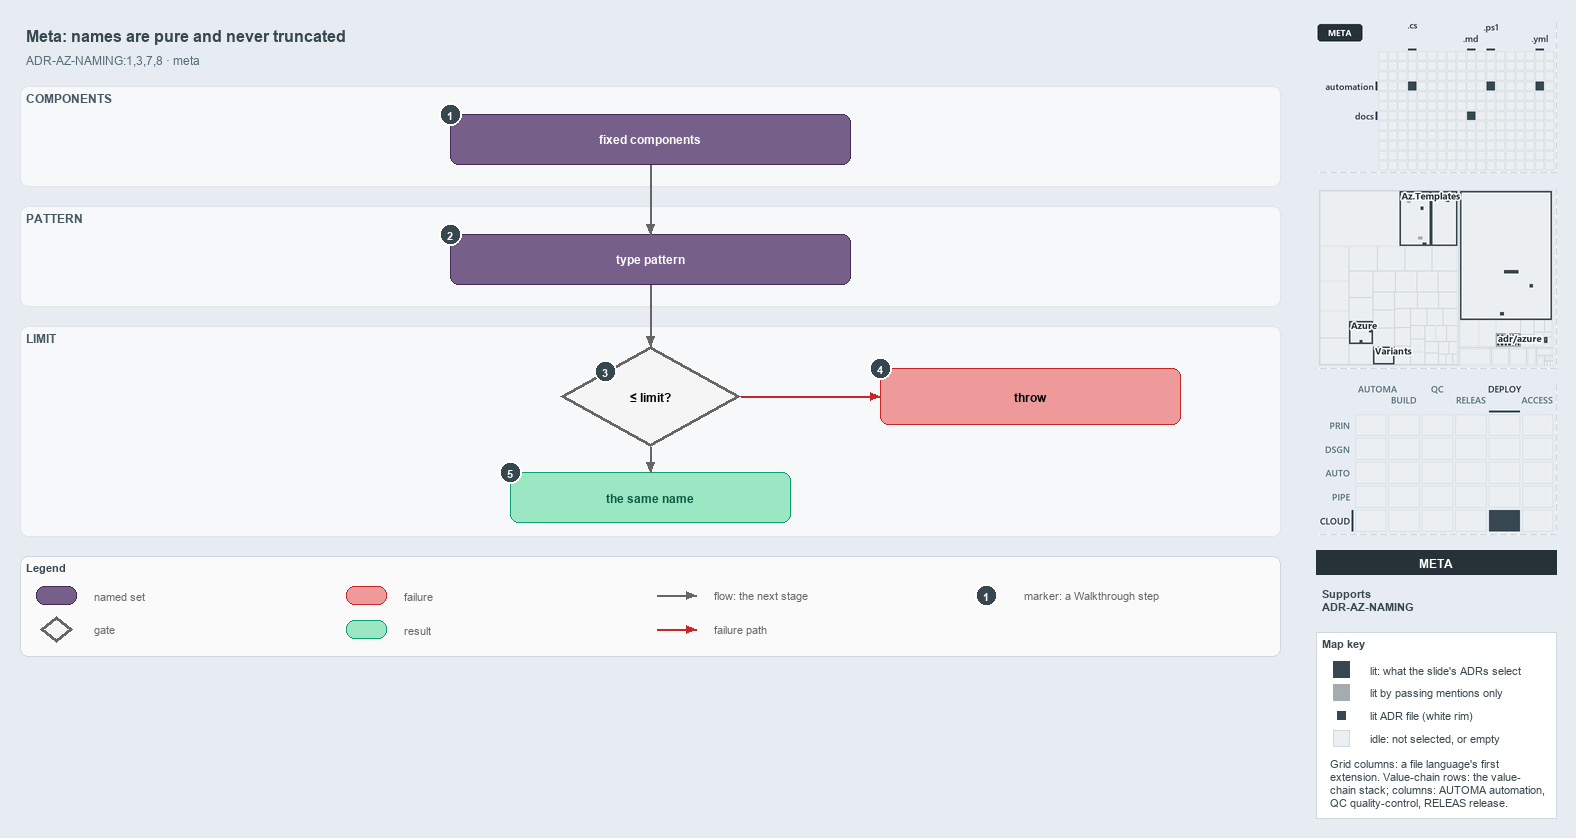

The diagram above was exported from draw.io. Its source (the exported page's mxGraphModel, read from the mxfile embedded in the PNG):
<mxGraphModel dx="1024" dy="768" grid="0" gridSize="10" guides="1" tooltips="1" connect="1" arrows="1" fold="1" page="1" pageScale="1" pageWidth="1572" pageHeight="670" background="#E6ECF2" math="0" shadow="0">
  <root>
    <mxCell id="0" />
    <mxCell id="1" parent="0" />
    <mxCell id="title" value="Meta: names are pure and never truncated" style="text;html=1;align=left;verticalAlign=middle;fontSize=16;fontStyle=1;fontColor=#37474F;" vertex="1" parent="1">
      <mxGeometry x="20" y="14" width="1260" height="30" as="geometry" />
    </mxCell>
    <mxCell id="subtitle" value="ADR-AZ-NAMING:1,3,7,8 · meta" style="text;html=1;align=left;verticalAlign=middle;fontSize=12;fontColor=#546E7A;" vertex="1" parent="1">
      <mxGeometry x="20" y="44" width="1240" height="20" as="geometry" />
    </mxCell>
    <mxCell id="band-components" value="COMPONENTS" style="rounded=1;html=1;arcSize=3;fillColor=#F6F8FA;strokeColor=#E1E4E8;verticalAlign=top;align=left;spacingLeft=8;fontStyle=1;fontSize=12;fontColor=#455A64;" vertex="1" parent="1">
      <mxGeometry x="20" y="80" width="1260" height="100" as="geometry" />
    </mxCell>
    <mxCell id="band-pattern" value="PATTERN" style="rounded=1;html=1;arcSize=3;fillColor=#F6F8FA;strokeColor=#E1E4E8;verticalAlign=top;align=left;spacingLeft=8;fontStyle=1;fontSize=12;fontColor=#455A64;" vertex="1" parent="1">
      <mxGeometry x="20" y="200" width="1260" height="100" as="geometry" />
    </mxCell>
    <mxCell id="band-limit" value="LIMIT" style="rounded=1;html=1;arcSize=3;fillColor=#F6F8FA;strokeColor=#E1E4E8;verticalAlign=top;align=left;spacingLeft=8;fontStyle=1;fontSize=12;fontColor=#455A64;" vertex="1" parent="1">
      <mxGeometry x="20" y="320" width="1260" height="210" as="geometry" />
    </mxCell>
    <mxCell id="components" value="&lt;b&gt;fixed components&lt;/b&gt;" style="rounded=1;whiteSpace=wrap;html=1;arcSize=20;fillColor=#76608a;strokeColor=#432d57;fontColor=#FFFFFF;fontSize=12;" vertex="1" parent="1">
      <mxGeometry x="450" y="108" width="400" height="50" as="geometry" />
    </mxCell>
    <mxCell id="pattern" value="&lt;b&gt;type pattern&lt;/b&gt;" style="rounded=1;whiteSpace=wrap;html=1;arcSize=20;fillColor=#76608a;strokeColor=#432d57;fontColor=#FFFFFF;fontSize=12;" vertex="1" parent="1">
      <mxGeometry x="450" y="228" width="400" height="50" as="geometry" />
    </mxCell>
    <mxCell id="decision" value="&lt;b&gt;≤ limit?&lt;/b&gt;" style="rhombus;whiteSpace=wrap;html=1;fillColor=#f5f5f5;strokeColor=#666666;strokeWidth=3;fontSize=12;" vertex="1" parent="1">
      <mxGeometry x="560" y="340" width="180" height="100" as="geometry" />
    </mxCell>
    <mxCell id="throw" value="&lt;b&gt;throw&lt;/b&gt;" style="rounded=1;whiteSpace=wrap;html=1;arcSize=20;fillColor=#EF9A9A;strokeColor=#C62828;fontSize=12;" vertex="1" parent="1">
      <mxGeometry x="880" y="362" width="300" height="56" as="geometry" />
    </mxCell>
    <mxCell id="name" value="&lt;b&gt;the same name&lt;/b&gt;" style="rounded=1;whiteSpace=wrap;html=1;arcSize=20;fillColor=#9BE7C4;strokeColor=#0E9F6E;fontColor=#0B5C43;fontSize=12;" vertex="1" parent="1">
      <mxGeometry x="510" y="466" width="280" height="50" as="geometry" />
    </mxCell>
    <mxCell id="p-edge-components-pattern-a" value="" style="text;html=1;strokeColor=none;fillColor=none;" vertex="1" parent="1">
      <mxGeometry x="650" y="158" width="1" height="1" as="geometry" />
    </mxCell>
    <mxCell id="p-edge-components-pattern-b" value="" style="text;html=1;strokeColor=none;fillColor=none;" vertex="1" parent="1">
      <mxGeometry x="650" y="228" width="1" height="1" as="geometry" />
    </mxCell>
    <mxCell id="edge-components-pattern" value="" style="edgeStyle=orthogonalEdgeStyle;rounded=1;html=1;fontSize=11;endArrow=block;strokeColor=#666666;" edge="1" parent="1" source="p-edge-components-pattern-a" target="p-edge-components-pattern-b">
      <mxGeometry relative="1" as="geometry" />
    </mxCell>
    <mxCell id="p-edge-pattern-decision-a" value="" style="text;html=1;strokeColor=none;fillColor=none;" vertex="1" parent="1">
      <mxGeometry x="650" y="278" width="1" height="1" as="geometry" />
    </mxCell>
    <mxCell id="p-edge-pattern-decision-b" value="" style="text;html=1;strokeColor=none;fillColor=none;" vertex="1" parent="1">
      <mxGeometry x="650" y="340" width="1" height="1" as="geometry" />
    </mxCell>
    <mxCell id="edge-pattern-decision" value="" style="edgeStyle=orthogonalEdgeStyle;rounded=1;html=1;fontSize=11;endArrow=block;strokeColor=#666666;" edge="1" parent="1" source="p-edge-pattern-decision-a" target="p-edge-pattern-decision-b">
      <mxGeometry relative="1" as="geometry" />
    </mxCell>
    <mxCell id="p-edge-decision-throw-a" value="" style="text;html=1;strokeColor=none;fillColor=none;" vertex="1" parent="1">
      <mxGeometry x="740" y="390" width="1" height="1" as="geometry" />
    </mxCell>
    <mxCell id="p-edge-decision-throw-b" value="" style="text;html=1;strokeColor=none;fillColor=none;" vertex="1" parent="1">
      <mxGeometry x="880" y="390" width="1" height="1" as="geometry" />
    </mxCell>
    <mxCell id="edge-decision-throw" value="" style="edgeStyle=orthogonalEdgeStyle;rounded=1;html=1;fontSize=11;endArrow=block;strokeColor=#C62828;" edge="1" parent="1" source="p-edge-decision-throw-a" target="p-edge-decision-throw-b">
      <mxGeometry relative="1" as="geometry" />
    </mxCell>
    <mxCell id="p-edge-decision-name-a" value="" style="text;html=1;strokeColor=none;fillColor=none;" vertex="1" parent="1">
      <mxGeometry x="650" y="440" width="1" height="1" as="geometry" />
    </mxCell>
    <mxCell id="p-edge-decision-name-b" value="" style="text;html=1;strokeColor=none;fillColor=none;" vertex="1" parent="1">
      <mxGeometry x="650" y="466" width="1" height="1" as="geometry" />
    </mxCell>
    <mxCell id="edge-decision-name" value="" style="edgeStyle=orthogonalEdgeStyle;rounded=1;html=1;fontSize=11;endArrow=block;strokeColor=#666666;" edge="1" parent="1" source="p-edge-decision-name-a" target="p-edge-decision-name-b">
      <mxGeometry relative="1" as="geometry" />
    </mxCell>
    <mxCell id="mark-1" value="1" style="ellipse;html=1;fillColor=#37474F;strokeColor=#FFFFFF;strokeWidth=2;fontColor=#FFFFFF;fontStyle=1;fontSize=11;" vertex="1" parent="1">
      <mxGeometry x="439" y="97" width="22" height="22" as="geometry" />
    </mxCell>
    <mxCell id="mark-2" value="2" style="ellipse;html=1;fillColor=#37474F;strokeColor=#FFFFFF;strokeWidth=2;fontColor=#FFFFFF;fontStyle=1;fontSize=11;" vertex="1" parent="1">
      <mxGeometry x="439" y="217" width="22" height="22" as="geometry" />
    </mxCell>
    <mxCell id="mark-3" value="3" style="ellipse;html=1;fillColor=#37474F;strokeColor=#FFFFFF;strokeWidth=2;fontColor=#FFFFFF;fontStyle=1;fontSize=11;" vertex="1" parent="1">
      <mxGeometry x="594" y="354" width="22" height="22" as="geometry" />
    </mxCell>
    <mxCell id="mark-4" value="4" style="ellipse;html=1;fillColor=#37474F;strokeColor=#FFFFFF;strokeWidth=2;fontColor=#FFFFFF;fontStyle=1;fontSize=11;" vertex="1" parent="1">
      <mxGeometry x="869" y="351" width="22" height="22" as="geometry" />
    </mxCell>
    <mxCell id="mark-5" value="5" style="ellipse;html=1;fillColor=#37474F;strokeColor=#FFFFFF;strokeWidth=2;fontColor=#FFFFFF;fontStyle=1;fontSize=11;" vertex="1" parent="1">
      <mxGeometry x="499" y="455" width="22" height="22" as="geometry" />
    </mxCell>
    <mxCell id="legend" value="&lt;b&gt;Legend&lt;/b&gt;" style="rounded=1;whiteSpace=wrap;html=1;arcSize=6;fillColor=#FAFAFA;strokeColor=#CFD8DC;align=left;verticalAlign=top;spacing=8;fontSize=11;fontColor=#37474F;" vertex="1" parent="1">
      <mxGeometry x="20" y="550" width="1260" height="100" as="geometry" />
    </mxCell>
    <mxCell id="legend-1" value="" style="rounded=1;whiteSpace=wrap;html=1;arcSize=20;fillColor=#76608a;strokeColor=#432d57;fontColor=#FFFFFF;" vertex="1" parent="1">
      <mxGeometry x="36" y="580" width="40" height="18" as="geometry" />
    </mxCell>
    <mxCell id="legend-1-text" value="named set" style="text;html=1;align=left;verticalAlign=middle;fontSize=11;fontColor=#666666;" vertex="1" parent="1">
      <mxGeometry x="88" y="579" width="250" height="20" as="geometry" />
    </mxCell>
    <mxCell id="legend-2" value="" style="rhombus;whiteSpace=wrap;html=1;fillColor=#f5f5f5;strokeColor=#666666;strokeWidth=3;" vertex="1" parent="1">
      <mxGeometry x="40" y="610" width="32" height="26" as="geometry" />
    </mxCell>
    <mxCell id="legend-2-text" value="gate" style="text;html=1;align=left;verticalAlign=middle;fontSize=11;fontColor=#666666;" vertex="1" parent="1">
      <mxGeometry x="88" y="613" width="250" height="20" as="geometry" />
    </mxCell>
    <mxCell id="legend-3" value="" style="rounded=1;whiteSpace=wrap;html=1;arcSize=20;fillColor=#EF9A9A;strokeColor=#C62828;" vertex="1" parent="1">
      <mxGeometry x="346" y="580" width="40" height="18" as="geometry" />
    </mxCell>
    <mxCell id="legend-3-text" value="failure" style="text;html=1;align=left;verticalAlign=middle;fontSize=11;fontColor=#666666;" vertex="1" parent="1">
      <mxGeometry x="398" y="579" width="250" height="20" as="geometry" />
    </mxCell>
    <mxCell id="legend-4" value="" style="rounded=1;whiteSpace=wrap;html=1;arcSize=20;fillColor=#9BE7C4;strokeColor=#0E9F6E;fontColor=#0B5C43;" vertex="1" parent="1">
      <mxGeometry x="346" y="614" width="40" height="18" as="geometry" />
    </mxCell>
    <mxCell id="legend-4-text" value="result" style="text;html=1;align=left;verticalAlign=middle;fontSize=11;fontColor=#666666;" vertex="1" parent="1">
      <mxGeometry x="398" y="613" width="250" height="20" as="geometry" />
    </mxCell>
    <mxCell id="legend-5-a" value="" style="text;html=1;strokeColor=none;fillColor=none;" vertex="1" parent="1">
      <mxGeometry x="656" y="589" width="1" height="1" as="geometry" />
    </mxCell>
    <mxCell id="legend-5-b" value="" style="text;html=1;strokeColor=none;fillColor=none;" vertex="1" parent="1">
      <mxGeometry x="696" y="589" width="1" height="1" as="geometry" />
    </mxCell>
    <mxCell id="legend-5" value="" style="edgeStyle=orthogonalEdgeStyle;rounded=1;html=1;endArrow=block;strokeColor=#666666;" edge="1" parent="1" source="legend-5-a" target="legend-5-b">
      <mxGeometry relative="1" as="geometry" />
    </mxCell>
    <mxCell id="legend-5-text" value="flow: the next stage" style="text;html=1;align=left;verticalAlign=middle;fontSize=11;fontColor=#666666;" vertex="1" parent="1">
      <mxGeometry x="708" y="579" width="250" height="20" as="geometry" />
    </mxCell>
    <mxCell id="legend-6-a" value="" style="text;html=1;strokeColor=none;fillColor=none;" vertex="1" parent="1">
      <mxGeometry x="656" y="623" width="1" height="1" as="geometry" />
    </mxCell>
    <mxCell id="legend-6-b" value="" style="text;html=1;strokeColor=none;fillColor=none;" vertex="1" parent="1">
      <mxGeometry x="696" y="623" width="1" height="1" as="geometry" />
    </mxCell>
    <mxCell id="legend-6" value="" style="edgeStyle=orthogonalEdgeStyle;rounded=1;html=1;endArrow=block;strokeColor=#C62828;" edge="1" parent="1" source="legend-6-a" target="legend-6-b">
      <mxGeometry relative="1" as="geometry" />
    </mxCell>
    <mxCell id="legend-6-text" value="failure path" style="text;html=1;align=left;verticalAlign=middle;fontSize=11;fontColor=#666666;" vertex="1" parent="1">
      <mxGeometry x="708" y="613" width="250" height="20" as="geometry" />
    </mxCell>
    <mxCell id="legend-7" value="1" style="ellipse;html=1;fillColor=#37474F;strokeColor=#FFFFFF;strokeWidth=2;fontColor=#FFFFFF;fontStyle=1;fontSize=11;" vertex="1" parent="1">
      <mxGeometry x="975" y="578" width="22" height="22" as="geometry" />
    </mxCell>
    <mxCell id="legend-7-text" value="marker: a Walkthrough step" style="text;html=1;align=left;verticalAlign=middle;fontSize=11;fontColor=#666666;" vertex="1" parent="1">
      <mxGeometry x="1018" y="579" width="250" height="20" as="geometry" />
    </mxCell>
    <mxCell id="minimap-grid" value="" style="shape=image;html=1;imageAspect=0;aspect=fixed;verticalLabelPosition=bottom;strokeColor=#CFD8DC;dashed=1;fillColor=#FAFAFA;image=data:image/png,(base64 omitted: 8220 chars);" vertex="1" parent="1">
      <mxGeometry x="1316" y="16" width="240" height="150" as="geometry" />
    </mxCell>
    <mxCell id="minimap-tree" value="" style="shape=image;html=1;imageAspect=0;aspect=fixed;verticalLabelPosition=bottom;strokeColor=#CFD8DC;dashed=1;fillColor=#FAFAFA;image=data:image/png,(base64 omitted: 14980 chars);" vertex="1" parent="1">
      <mxGeometry x="1316" y="182" width="240" height="180" as="geometry" />
    </mxCell>
    <mxCell id="minimap-chain" value="" style="shape=image;html=1;imageAspect=0;aspect=fixed;verticalLabelPosition=bottom;strokeColor=#CFD8DC;dashed=1;fillColor=#FAFAFA;image=data:image/png,(base64 omitted: 13984 chars);" vertex="1" parent="1">
      <mxGeometry x="1316" y="378" width="240" height="150" as="geometry" />
    </mxCell>
    <mxCell id="lens-badge" value="META" style="rounded=0;whiteSpace=wrap;html=1;align=center;verticalAlign=middle;fontSize=12;fontStyle=1;fontColor=#FFFFFF;fillColor=#263238;strokeColor=none;" vertex="1" parent="1">
      <mxGeometry x="1316" y="544" width="240" height="24" as="geometry" />
    </mxCell>
    <mxCell id="supports" value="&lt;b&gt;Supports&lt;/b&gt;&lt;br&gt;ADR-AZ-NAMING" style="text;html=1;whiteSpace=wrap;align=left;verticalAlign=top;fontSize=11;fontColor=#37474F;" vertex="1" parent="1">
      <mxGeometry x="1316" y="576" width="240" height="38" as="geometry" />
    </mxCell>
    <mxCell id="mapkey" value="&lt;b&gt;Map key&lt;/b&gt;" style="rounded=0;whiteSpace=wrap;html=1;align=left;verticalAlign=top;fontSize=11;fontColor=#37474F;fillColor=#FFFFFF;strokeColor=#CFD8DC;spacingLeft=8;spacingTop=2;" vertex="1" parent="1">
      <mxGeometry x="1316" y="626" width="240" height="186" as="geometry" />
    </mxCell>
    <mxCell id="mapkey-lit" value="" style="rounded=0;html=1;fillColor=#37474F;strokeColor=#37474F;" vertex="1" parent="1">
      <mxGeometry x="1333.0" y="655.0" width="16" height="16" as="geometry" />
    </mxCell>
    <mxCell id="mapkey-lit-text" value="lit: what the slide's ADRs select" style="text;html=1;align=left;verticalAlign=middle;fontSize=11;fontColor=#37474F;" vertex="1" parent="1">
      <mxGeometry x="1364" y="653" width="184" height="20" as="geometry" />
    </mxCell>
    <mxCell id="mapkey-touched" value="" style="rounded=0;html=1;fillColor=#A4ACB0;strokeColor=#A4ACB0;" vertex="1" parent="1">
      <mxGeometry x="1333.0" y="678.0" width="16" height="16" as="geometry" />
    </mxCell>
    <mxCell id="mapkey-touched-text" value="lit by passing mentions only" style="text;html=1;align=left;verticalAlign=middle;fontSize=11;fontColor=#37474F;" vertex="1" parent="1">
      <mxGeometry x="1364" y="676" width="184" height="20" as="geometry" />
    </mxCell>
    <mxCell id="mapkey-adr" value="" style="rounded=0;html=1;fillColor=#37474F;strokeColor=#FFFFFF;strokeWidth=2;" vertex="1" parent="1">
      <mxGeometry x="1335.0" y="703.0" width="12" height="12" as="geometry" />
    </mxCell>
    <mxCell id="mapkey-adr-text" value="lit ADR file (white rim)" style="text;html=1;align=left;verticalAlign=middle;fontSize=11;fontColor=#37474F;" vertex="1" parent="1">
      <mxGeometry x="1364" y="699" width="184" height="20" as="geometry" />
    </mxCell>
    <mxCell id="mapkey-idle" value="" style="rounded=0;html=1;fillColor=#ECEFF1;strokeColor=#CFD8DC;" vertex="1" parent="1">
      <mxGeometry x="1333.0" y="724.0" width="16" height="16" as="geometry" />
    </mxCell>
    <mxCell id="mapkey-idle-text" value="idle: not selected, or empty" style="text;html=1;align=left;verticalAlign=middle;fontSize=11;fontColor=#37474F;" vertex="1" parent="1">
      <mxGeometry x="1364" y="722" width="184" height="20" as="geometry" />
    </mxCell>
    <mxCell id="mapkey-codes" value="Grid columns: a file language's first&lt;br&gt;extension. Value-chain rows: the value-&lt;br&gt;chain stack; columns: AUTOMA automation,&lt;br&gt;QC quality-control, RELEAS release." style="text;html=1;align=left;verticalAlign=top;whiteSpace=wrap;fontSize=11;fontColor=#37474F;" vertex="1" parent="1">
      <mxGeometry x="1324" y="746" width="224" height="60" as="geometry" />
    </mxCell>
  </root>
</mxGraphModel>